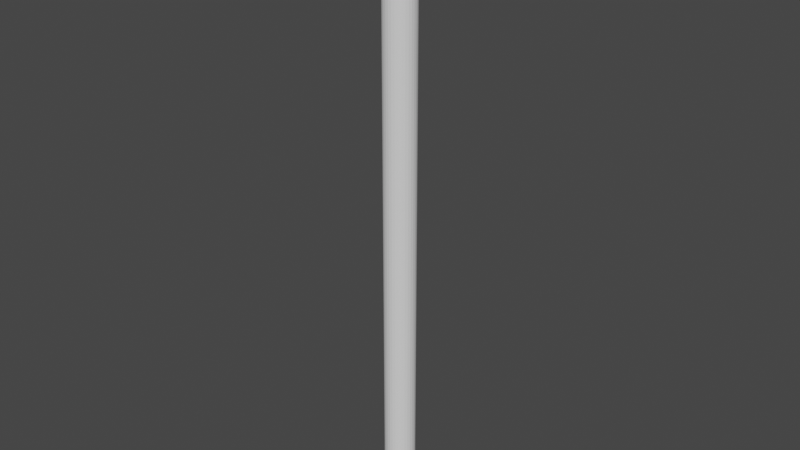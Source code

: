 # Source: mesh.blend  (saved by Blender 2.80.74; exported with 4.5.12 LTS)
import bpy
from mathutils import Matrix  # noqa: F401  (used for matrix-valued properties, if any)

bpy.ops.wm.read_factory_settings(use_empty=True)
scene = bpy.context.scene
scene.name = 'Scene'

# ---- collections
col_collection = bpy.data.collections.new('Collection'); scene.collection.children.link(col_collection)

# ---- world
world_world = bpy.data.worlds.new('World'); scene.world = world_world
world_world.use_nodes = True; world_world.node_tree.nodes.clear()
_N = world_world.node_tree.nodes; _L = world_world.node_tree.links
n0 = _N.new('ShaderNodeOutputWorld'); n0.name = 'World Output'; n0.location = (300, 300)
n1 = _N.new('ShaderNodeBackground'); n1.name = 'Background'; n1.location = (10, 300)
n1.inputs[0].default_value = (0.05088, 0.05088, 0.05088, 1.0)
_L.new(n1.outputs[0], n0.inputs[0])
n0.is_active_output = True
world_world.color = (0.05088, 0.05088, 0.05088)
world_world.use_sun_shadow = False
world_world.sun_shadow_jitter_overblur = 0.0

# ---- meshes
me_78bf73_leg_0_000 = bpy.data.meshes.new('78bf73_leg_0.000')
me_78bf73_leg_0_000.from_pydata([(0.0, 0.0127, -0.254), (0.0, 0.0127, 0.254), (0.002478, 0.01246, -0.254), (0.002478, 0.01246, 0.254), (0.00486, 0.01173, -0.254), (0.00486, 0.01173, 0.254), (0.007056, 0.01056, -0.254), (0.007056, 0.01056, 0.254), (0.00898, 0.00898, -0.254), (0.00898, 0.00898, 0.254), (0.01056, 0.007056, -0.254), (0.01056, 0.007056, 0.254), (0.01173, 0.00486, -0.254), (0.01173, 0.00486, 0.254), (0.01246, 0.002478, -0.254), (0.01246, 0.002478, 0.254), (0.0127, 9.588e-10, -0.254), (0.0127, 9.588e-10, 0.254), (0.01246, -0.002478, -0.254), (0.01246, -0.002478, 0.254), (0.01173, -0.00486, -0.254), (0.01173, -0.00486, 0.254), (0.01056, -0.007056, -0.254), (0.01056, -0.007056, 0.254), (0.00898, -0.00898, -0.254), (0.00898, -0.00898, 0.254), (0.007056, -0.01056, -0.254), (0.007056, -0.01056, 0.254), (0.00486, -0.01173, -0.254), (0.00486, -0.01173, 0.254), (0.002478, -0.01246, -0.254), (0.002478, -0.01246, 0.254), (-4.138e-09, -0.0127, -0.254), (-4.138e-09, -0.0127, 0.254), (-0.002478, -0.01246, -0.254), (-0.002478, -0.01246, 0.254), (-0.00486, -0.01173, -0.254), (-0.00486, -0.01173, 0.254), (-0.007056, -0.01056, -0.254), (-0.007056, -0.01056, 0.254), (-0.00898, -0.00898, -0.254), (-0.00898, -0.00898, 0.254), (-0.01056, -0.007056, -0.254), (-0.01056, -0.007056, 0.254), (-0.01173, -0.00486, -0.254), (-0.01173, -0.00486, 0.254), (-0.01246, -0.002478, -0.254), (-0.01246, -0.002478, 0.254), (-0.0127, 1.226e-08, -0.254), (-0.0127, 1.226e-08, 0.254), (-0.01246, 0.002478, -0.254), (-0.01246, 0.002478, 0.254), (-0.01173, 0.00486, -0.254), (-0.01173, 0.00486, 0.254), (-0.01056, 0.007056, -0.254), (-0.01056, 0.007056, 0.254), (-0.00898, 0.00898, -0.254), (-0.00898, 0.00898, 0.254), (-0.007056, 0.01056, -0.254), (-0.007056, 0.01056, 0.254), (-0.00486, 0.01173, -0.254), (-0.00486, 0.01173, 0.254), (-0.002478, 0.01246, -0.254), (-0.002478, 0.01246, 0.254)], [], [(0, 1, 3, 2), (2, 3, 5, 4), (4, 5, 7, 6), (6, 7, 9, 8), (8, 9, 11, 10), (10, 11, 13, 12), (12, 13, 15, 14), (14, 15, 17, 16), (16, 17, 19, 18), (18, 19, 21, 20), (20, 21, 23, 22), (22, 23, 25, 24), (24, 25, 27, 26), (26, 27, 29, 28), (28, 29, 31, 30), (30, 31, 33, 32), (32, 33, 35, 34), (34, 35, 37, 36), (36, 37, 39, 38), (38, 39, 41, 40), (40, 41, 43, 42), (42, 43, 45, 44), (44, 45, 47, 46), (46, 47, 49, 48), (48, 49, 51, 50), (50, 51, 53, 52), (52, 53, 55, 54), (54, 55, 57, 56), (56, 57, 59, 58), (58, 59, 61, 60), (3, 1, 63, 61, 59, 57, 55, 53, 51, 49, 47, 45, 43, 41, 39, 37, 35, 33, 31, 29, 27, 25, 23, 21, 19, 17, 15, 13, 11, 9, 7, 5), (60, 61, 63, 62), (62, 63, 1, 0), (0, 2, 4, 6, 8, 10, 12, 14, 16, 18, 20, 22, 24, 26, 28, 30, 32, 34, 36, 38, 40, 42, 44, 46, 48, 50, 52, 54, 56, 58, 60, 62)])
_uv = me_78bf73_leg_0_000.uv_layers.new(name='UVMap')
_uv.uv.foreach_set('vector', [1.0, 0.5, 1.0, 1.0, 0.9688, 1.0, 0.9688, 0.5, 0.9688, 0.5, 0.9688, 1.0, 0.9375, 1.0, 0.9375, 0.5, 0.9375, 0.5, 0.9375, 1.0, 0.9062, 1.0, 0.9062, 0.5, 0.9062, 0.5, 0.9062, 1.0, 0.875, 1.0, 0.875, 0.5, 0.875, 0.5, 0.875, 1.0, 0.8438, 1.0, 0.8438, 0.5, 0.8438, 0.5, 0.8438, 1.0, 0.8125, 1.0, 0.8125, 0.5, 0.8125, 0.5, 0.8125, 1.0, 0.7812, 1.0, 0.7812, 0.5, 0.7812, 0.5, 0.7812, 1.0, 0.75, 1.0, 0.75, 0.5, 0.75, 0.5, 0.75, 1.0, 0.7188, 1.0, 0.7188, 0.5, 0.7188, 0.5, 0.7188, 1.0, 0.6875, 1.0, 0.6875, 0.5, 0.6875, 0.5, 0.6875, 1.0, 0.6562, 1.0, 0.6562, 0.5, 0.6562, 0.5, 0.6562, 1.0, 0.625, 1.0, 0.625, 0.5, 0.625, 0.5, 0.625, 1.0, 0.5938, 1.0, 0.5938, 0.5, 0.5938, 0.5, 0.5938, 1.0, 0.5625, 1.0, 0.5625, 0.5, 0.5625, 0.5, 0.5625, 1.0, 0.5312, 1.0, 0.5312, 0.5, 0.5312, 0.5, 0.5312, 1.0, 0.5, 1.0, 0.5, 0.5, 0.5, 0.5, 0.5, 1.0, 0.4688, 1.0, 0.4688, 0.5, 0.4688, 0.5, 0.4688, 1.0, 0.4375, 1.0, 0.4375, 0.5, 0.4375, 0.5, 0.4375, 1.0, 0.4062, 1.0, 0.4062, 0.5, 0.4062, 0.5, 0.4062, 1.0, 0.375, 1.0, 0.375, 0.5, 0.375, 0.5, 0.375, 1.0, 0.3438, 1.0, 0.3438, 0.5, 0.3438, 0.5, 0.3438, 1.0, 0.3125, 1.0, 0.3125, 0.5, 0.3125, 0.5, 0.3125, 1.0, 0.2812, 1.0, 0.2812, 0.5, 0.2812, 0.5, 0.2812, 1.0, 0.25, 1.0, 0.25, 0.5, 0.25, 0.5, 0.25, 1.0, 0.2188, 1.0, 0.2188, 0.5, 0.2188, 0.5, 0.2188, 1.0, 0.1875, 1.0, 0.1875, 0.5, 0.1875, 0.5, 0.1875, 1.0, 0.1562, 1.0, 0.1562, 0.5, 0.1562, 0.5, 0.1562, 1.0, 0.125, 1.0, 0.125, 0.5, 0.125, 0.5, 0.125, 1.0, 0.09375, 1.0, 0.09375, 0.5, 0.09375, 0.5, 0.09375, 1.0, 0.0625, 1.0, 0.0625, 0.5, 0.2968, 0.4854, 0.25, 0.49, 0.2032, 0.4854, 0.1582, 0.4717, 0.1167, 0.4496, 0.08029, 0.4197, 0.05045, 0.3833, 0.02827, 0.3418, 0.01461, 0.2968, 0.01, 0.25, 0.01461, 0.2032, 0.02827, 0.1582, 0.05045, 0.1167, 0.08029, 0.08029, 0.1167, 0.05045, 0.1582, 0.02827, 0.2032, 0.01461, 0.25, 0.01, 0.2968, 0.01461, 0.3418, 0.02827, 0.3833, 0.05045, 0.4197, 0.08029, 0.4496, 0.1167, 0.4717, 0.1582, 0.4854, 0.2032, 0.49, 0.25, 0.4854, 0.2968, 0.4717, 0.3418, 0.4496, 0.3833, 0.4197, 0.4197, 0.3833, 0.4496, 0.3418, 0.4717, 0.0625, 0.5, 0.0625, 1.0, 0.03125, 1.0, 0.03125, 0.5, 0.03125, 0.5, 0.03125, 1.0, 0.0, 1.0, 0.0, 0.5, 0.75, 0.49, 0.7968, 0.4854, 0.8418, 0.4717, 0.8833, 0.4496, 0.9197, 0.4197, 0.9496, 0.3833, 0.9717, 0.3418, 0.9854, 0.2968, 0.99, 0.25, 0.9854, 0.2032, 0.9717, 0.1582, 0.9496, 0.1167, 0.9197, 0.08029, 0.8833, 0.05045, 0.8418, 0.02827, 0.7968, 0.01461, 0.75, 0.01, 0.7032, 0.01461, 0.6582, 0.02827, 0.6167, 0.05045, 0.5803, 0.08029, 0.5504, 0.1167, 0.5283, 0.1582, 0.5146, 0.2032, 0.51, 0.25, 0.5146, 0.2968, 0.5283, 0.3418, 0.5504, 0.3833, 0.5803, 0.4197, 0.6167, 0.4496, 0.6582, 0.4717, 0.7032, 0.4854])
me_78bf73_leg_0_000.use_remesh_preserve_volume = False
me_78bf73_leg_0_000.use_remesh_preserve_attributes = False
me_78bf73_leg_0_000.use_mirror_vertex_groups = False
me_78bf73_leg_0_000.update()

# ---- objects
ob_78bf73_leg_0_000 = bpy.data.objects.new('78bf73_leg_0.000', me_78bf73_leg_0_000)
ob_78bf73_plug_top_0_000 = bpy.data.objects.new('78bf73_plug_top_0.000', None)
ob_78bf73_sock_bottom_0_000 = bpy.data.objects.new('78bf73_sock_bottom_0.000', None)

# ---- transforms, parenting, visibility, modifiers, constraints
ob_78bf73_leg_0_000.parent = ob_78bf73_plug_top_0_000
ob_78bf73_leg_0_000.matrix_parent_inverse = Matrix(((1.0, -0.0, 0.0, -0.0), (-0.0, 1.0, -0.0, 0.0), (0.0, -0.0, 1.0, -0.254), (-0.0, 0.0, -0.0, 1.0)))
ob_78bf73_leg_0_000.location = (0.0, 0.0, 0.0)
ob_78bf73_leg_0_000.lineart.crease_threshold = 0.0
ob_78bf73_plug_top_0_000.location = (0.0, 0.0, 0.254)
ob_78bf73_plug_top_0_000.lineart.crease_threshold = 0.0
ob_78bf73_sock_bottom_0_000.parent = ob_78bf73_leg_0_000
ob_78bf73_sock_bottom_0_000.location = (0.0, 0.0, -0.254)
ob_78bf73_sock_bottom_0_000.lineart.crease_threshold = 0.0

# ---- collection membership
col_collection.objects.link(ob_78bf73_leg_0_000)
col_collection.objects.link(ob_78bf73_plug_top_0_000)
col_collection.objects.link(ob_78bf73_sock_bottom_0_000)

# ---- scene / render settings (as saved in the file)
scene.frame_start = 1; scene.frame_end = 250; scene.frame_set(1)
scene.render.engine = 'BLENDER_EEVEE_NEXT'
scene.cycles.use_denoising = False
scene.cycles.samples = 128
scene.cycles.sampling_pattern = 'TABULATED_SOBOL'
scene.cycles.use_adaptive_sampling = False
scene.cycles.use_light_tree = False
scene.view_settings.view_transform = 'Filmic'
bpy.context.view_layer.update()

# ---- added for rendering (the .blend has no active camera and no usable light): camera, sun
cam_auto = bpy.data.cameras.new('AutoCamera')
cam_auto.lens = 50.0
cam_auto.sensor_width = 36.0
cam_auto.clip_end = 1000.0
ob_auto_camera = bpy.data.objects.new('AutoCamera', cam_auto)
scene.collection.objects.link(ob_auto_camera)
ob_auto_camera.location = (0.471188, -0.565425, 0.37695)
ob_auto_camera.rotation_euler = (1.09748, -7.21219e-08, 0.694738)
scene.camera = ob_auto_camera
light_auto_sun = bpy.data.lights.new('AutoSun', 'SUN')
light_auto_sun.energy = 3.0
light_auto_sun.angle = 0.0523599
ob_auto_sun = bpy.data.objects.new('AutoSun', light_auto_sun)
scene.collection.objects.link(ob_auto_sun)
ob_auto_sun.rotation_euler = (0.872665, 0.174533, 0.523599)
bpy.context.view_layer.update()
